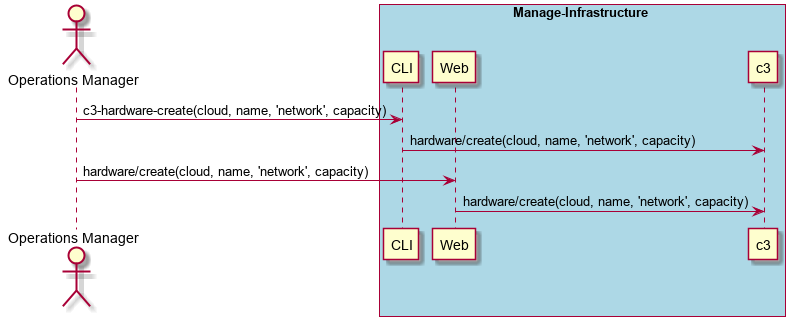

The diagram above was rendered by PlantUML. Its source (embedded in the PNG):
@startuml
Actor "Operations Manager" as A

box "Manage-Infrastructure" #lightblue
participant CLI as CLI
participant Web as Web
participant "c3" as S
A -> CLI : c3-hardware-create(cloud, name, 'network', capacity)
CLI -> S : hardware/create(cloud, name, 'network', capacity)
A -> Web : hardware/create(cloud, name, 'network', capacity)
Web -> S : hardware/create(cloud, name, 'network', capacity)
end box
@enduml